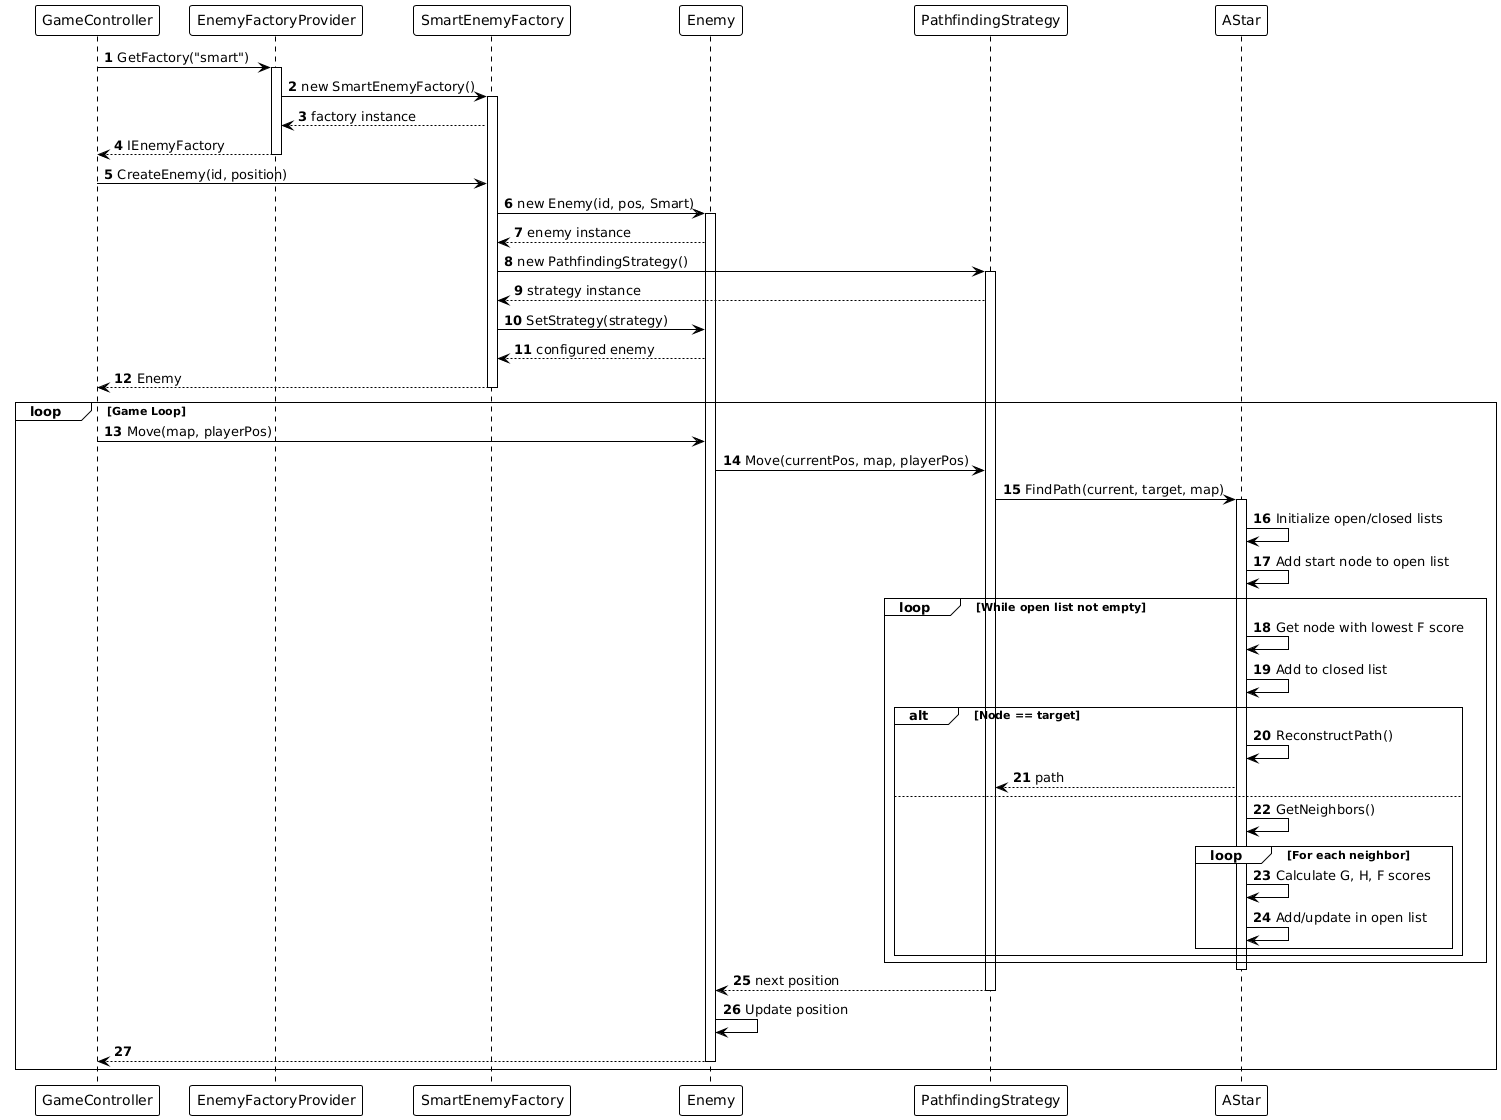

The diagram above was rendered by PlantUML. Its source (embedded in the PNG):
@startuml
!theme plain
autonumber

participant GameController
participant EnemyFactoryProvider
participant SmartEnemyFactory
participant Enemy
participant PathfindingStrategy
participant AStar

GameController -> EnemyFactoryProvider: GetFactory("smart")
activate EnemyFactoryProvider
EnemyFactoryProvider -> SmartEnemyFactory: new SmartEnemyFactory()
activate SmartEnemyFactory
SmartEnemyFactory --> EnemyFactoryProvider: factory instance
EnemyFactoryProvider --> GameController: IEnemyFactory
deactivate EnemyFactoryProvider

GameController -> SmartEnemyFactory: CreateEnemy(id, position)
SmartEnemyFactory -> Enemy: new Enemy(id, pos, Smart)
activate Enemy
Enemy --> SmartEnemyFactory: enemy instance
SmartEnemyFactory -> PathfindingStrategy: new PathfindingStrategy()
activate PathfindingStrategy
PathfindingStrategy --> SmartEnemyFactory: strategy instance
SmartEnemyFactory -> Enemy: SetStrategy(strategy)
Enemy --> SmartEnemyFactory: configured enemy
SmartEnemyFactory --> GameController: Enemy
deactivate SmartEnemyFactory

loop Game Loop
  GameController -> Enemy: Move(map, playerPos)
  Enemy -> PathfindingStrategy: Move(currentPos, map, playerPos)
  PathfindingStrategy -> AStar: FindPath(current, target, map)
  activate AStar
  
  AStar -> AStar: Initialize open/closed lists
  AStar -> AStar: Add start node to open list
  
  loop While open list not empty
    AStar -> AStar: Get node with lowest F score
    AStar -> AStar: Add to closed list
    
    alt Node == target
      AStar -> AStar: ReconstructPath()
      AStar --> PathfindingStrategy: path
    else
      AStar -> AStar: GetNeighbors()
      loop For each neighbor
        AStar -> AStar: Calculate G, H, F scores
        AStar -> AStar: Add/update in open list
      end
    end
  end
  
  deactivate AStar
  PathfindingStrategy --> Enemy: next position
  deactivate PathfindingStrategy
  Enemy -> Enemy: Update position
  Enemy --> GameController
  deactivate Enemy
end
@enduml